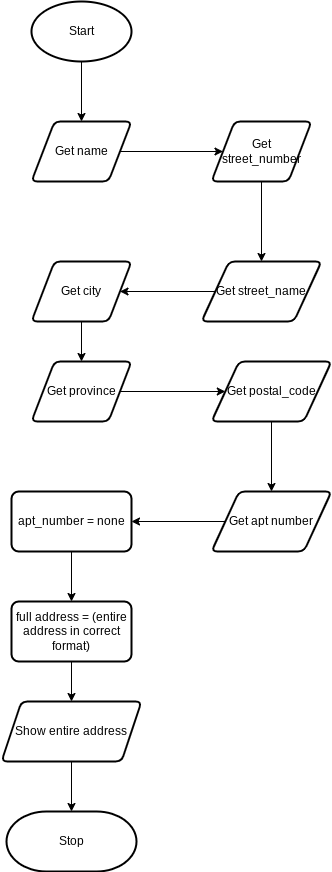

The diagram above was exported from draw.io. Its source (the exported page's mxGraphModel, read from the mxfile embedded in the PNG):
<mxGraphModel dx="594" dy="561" grid="1" gridSize="10" guides="1" tooltips="1" connect="1" arrows="1" fold="1" page="1" pageScale="1" pageWidth="827" pageHeight="1169" math="0" shadow="0">
  <root>
    <mxCell id="0" />
    <mxCell id="1" parent="0" />
    <mxCell id="9" style="edgeStyle=none;html=1;exitX=0.5;exitY=1;exitDx=0;exitDy=0;exitPerimeter=0;entryX=0.5;entryY=0;entryDx=0;entryDy=0;" parent="1" source="2" edge="1">
      <mxGeometry relative="1" as="geometry">
        <mxPoint x="280" y="160" as="targetPoint" />
      </mxGeometry>
    </mxCell>
    <mxCell id="2" value="Start" style="strokeWidth=2;html=1;shape=mxgraph.flowchart.start_1;whiteSpace=wrap;" parent="1" vertex="1">
      <mxGeometry x="230" y="40" width="100" height="60" as="geometry" />
    </mxCell>
    <mxCell id="6" value="Stop" style="strokeWidth=2;html=1;shape=mxgraph.flowchart.terminator;whiteSpace=wrap;" parent="1" vertex="1">
      <mxGeometry x="205" y="850" width="130" height="60" as="geometry" />
    </mxCell>
    <mxCell id="14" value="" style="edgeStyle=none;html=1;" edge="1" parent="1" source="12" target="13">
      <mxGeometry relative="1" as="geometry" />
    </mxCell>
    <mxCell id="12" value="Get name" style="shape=parallelogram;html=1;strokeWidth=2;perimeter=parallelogramPerimeter;whiteSpace=wrap;rounded=1;arcSize=12;size=0.23;" vertex="1" parent="1">
      <mxGeometry x="230" y="160" width="100" height="60" as="geometry" />
    </mxCell>
    <mxCell id="16" value="" style="edgeStyle=none;html=1;" edge="1" parent="1" source="13" target="15">
      <mxGeometry relative="1" as="geometry" />
    </mxCell>
    <mxCell id="13" value="Get street_number" style="shape=parallelogram;html=1;strokeWidth=2;perimeter=parallelogramPerimeter;whiteSpace=wrap;rounded=1;arcSize=12;size=0.23;" vertex="1" parent="1">
      <mxGeometry x="410" y="160" width="100" height="60" as="geometry" />
    </mxCell>
    <mxCell id="18" value="" style="edgeStyle=none;html=1;" edge="1" parent="1" source="15" target="17">
      <mxGeometry relative="1" as="geometry" />
    </mxCell>
    <mxCell id="15" value="Get street_name" style="shape=parallelogram;html=1;strokeWidth=2;perimeter=parallelogramPerimeter;whiteSpace=wrap;rounded=1;arcSize=12;size=0.23;" vertex="1" parent="1">
      <mxGeometry x="400" y="300" width="120" height="60" as="geometry" />
    </mxCell>
    <mxCell id="20" value="" style="edgeStyle=none;html=1;" edge="1" parent="1" source="17" target="19">
      <mxGeometry relative="1" as="geometry" />
    </mxCell>
    <mxCell id="17" value="Get city" style="shape=parallelogram;html=1;strokeWidth=2;perimeter=parallelogramPerimeter;whiteSpace=wrap;rounded=1;arcSize=12;size=0.23;" vertex="1" parent="1">
      <mxGeometry x="230" y="300" width="100" height="60" as="geometry" />
    </mxCell>
    <mxCell id="22" value="" style="edgeStyle=none;html=1;" edge="1" parent="1" source="19" target="21">
      <mxGeometry relative="1" as="geometry" />
    </mxCell>
    <mxCell id="19" value="Get province" style="shape=parallelogram;html=1;strokeWidth=2;perimeter=parallelogramPerimeter;whiteSpace=wrap;rounded=1;arcSize=12;size=0.23;" vertex="1" parent="1">
      <mxGeometry x="230" y="400" width="100" height="60" as="geometry" />
    </mxCell>
    <mxCell id="24" value="" style="edgeStyle=none;html=1;" edge="1" parent="1" source="21" target="23">
      <mxGeometry relative="1" as="geometry" />
    </mxCell>
    <mxCell id="21" value="Get postal_code" style="shape=parallelogram;html=1;strokeWidth=2;perimeter=parallelogramPerimeter;whiteSpace=wrap;rounded=1;arcSize=12;size=0.23;" vertex="1" parent="1">
      <mxGeometry x="410" y="400" width="120" height="60" as="geometry" />
    </mxCell>
    <mxCell id="26" value="" style="edgeStyle=none;html=1;" edge="1" parent="1" source="23" target="25">
      <mxGeometry relative="1" as="geometry" />
    </mxCell>
    <mxCell id="23" value="Get apt number" style="shape=parallelogram;html=1;strokeWidth=2;perimeter=parallelogramPerimeter;whiteSpace=wrap;rounded=1;arcSize=12;size=0.23;" vertex="1" parent="1">
      <mxGeometry x="410" y="530" width="120" height="60" as="geometry" />
    </mxCell>
    <mxCell id="28" value="" style="edgeStyle=none;html=1;" edge="1" parent="1" source="25" target="27">
      <mxGeometry relative="1" as="geometry" />
    </mxCell>
    <mxCell id="25" value="apt_number = none" style="whiteSpace=wrap;html=1;strokeWidth=2;rounded=1;arcSize=12;" vertex="1" parent="1">
      <mxGeometry x="210" y="530" width="120" height="60" as="geometry" />
    </mxCell>
    <mxCell id="30" value="" style="edgeStyle=none;html=1;" edge="1" parent="1" source="27" target="29">
      <mxGeometry relative="1" as="geometry" />
    </mxCell>
    <mxCell id="27" value="full address = (entire address in correct format)" style="whiteSpace=wrap;html=1;strokeWidth=2;rounded=1;arcSize=12;" vertex="1" parent="1">
      <mxGeometry x="210" y="640" width="120" height="60" as="geometry" />
    </mxCell>
    <mxCell id="31" value="" style="edgeStyle=none;html=1;" edge="1" parent="1" source="29" target="6">
      <mxGeometry relative="1" as="geometry" />
    </mxCell>
    <mxCell id="29" value="Show entire address" style="shape=parallelogram;perimeter=parallelogramPerimeter;whiteSpace=wrap;html=1;fixedSize=1;strokeWidth=2;rounded=1;arcSize=12;" vertex="1" parent="1">
      <mxGeometry x="200" y="740" width="140" height="60" as="geometry" />
    </mxCell>
  </root>
</mxGraphModel>